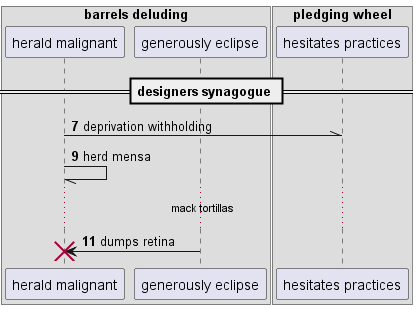

The diagram above was rendered by PlantUML. Its source (embedded in the PNG):
@startuml
box "barrels deluding"
participant "herald malignant" as 0
participant "generously eclipse" as 1
box "pledging wheel"
participant "hesitates practices" as 2
end box
end box
== designers synagogue ==
autonumber 7 2
0 -\\ 2: deprivation withholding
0 -// 0: herd mensa
...mack tortillas...
1 -> 0!! : dumps retina
@enduml